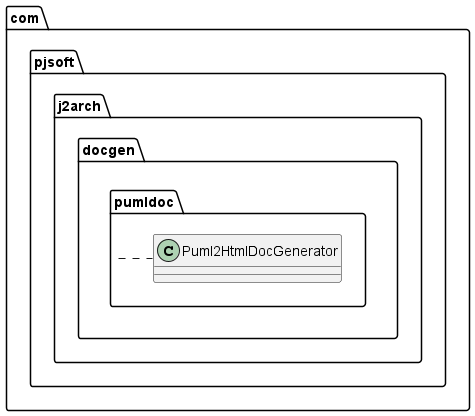

The diagram above was rendered by PlantUML. Its source (embedded in the PNG):
@startuml
package com.pjsoft.j2arch.docgen.pumldoc {
    com.pjsoft.j2arch.docgen.pumldoc.Puml2HtmlDocGenerator
}
@enduml